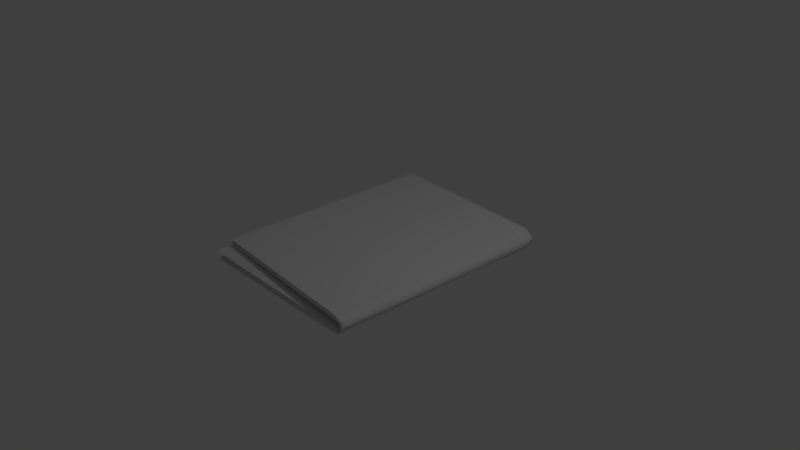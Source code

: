 # Source: paper3.blend  (saved by Blender 2.79.0; exported with 4.5.12 LTS)
import bpy
from mathutils import Matrix  # noqa: F401  (used for matrix-valued properties, if any)

bpy.ops.wm.read_factory_settings(use_empty=True)
scene = bpy.context.scene
scene.name = 'Scene'

# ---- collections
col_collection_1 = bpy.data.collections.new('Collection 1'); scene.collection.children.link(col_collection_1)

# ---- materials (node trees are filled in below, after node groups)
mat_material = bpy.data.materials.new('Material')
mat_material.alpha_threshold = 0.0
mat_material.use_transparent_shadow = False
mat_material.roughness = 0.5
mat_material.line_color = (0.0, 0.0, 0.0, 1.0)

# ---- material node trees

# ---- world
world_world = bpy.data.worlds.new('World'); scene.world = world_world
world_world.color = (0.05088, 0.05088, 0.05088)
world_world.use_sun_shadow = False
world_world.sun_shadow_jitter_overblur = 0.0
world_world.cycles.sampling_method = 'MANUAL'

# ---- cameras
cam_camera = bpy.data.cameras.new('Camera')
cam_camera.clip_end = 100.0
cam_camera.lens = 35.0
cam_camera.sensor_width = 32.0
cam_camera.sensor_height = 18.0
cam_camera.ortho_scale = 7.314
cam_camera.dof.focus_distance = 0.0
cam_camera.dof.aperture_fstop = 128.0

# ---- lights
light_lamp = bpy.data.lights.new('Lamp', 'POINT')
light_lamp.transmission_factor = 0.0
light_lamp.cutoff_distance = 30.0
light_lamp.energy = 100.0
light_lamp.shadow_buffer_clip_start = 1.001
light_lamp.shadow_soft_size = 0.1
light_lamp.shadow_maximum_resolution = 0.006
light_lamp.use_absolute_resolution = True

# ---- meshes
me_cube = bpy.data.meshes.new('Cube')
me_cube.from_pydata([(-0.44, 0.8678, -0.6114), (-0.3838, -1.13, -0.7744), (-0.4375, -0.982, -0.07511), (-0.4375, 0.994, -0.04535), (-0.4408, 0.8677, -0.4392), (-0.3853, -1.13, -0.4392), (-0.4375, -0.982, -0.4105), (-0.4375, 1.018, -0.4105), (-0.4348, 0.8334, -0.478), (-0.4404, 0.8677, -0.5231), (-0.4348, 0.8474, -0.5663), (-0.3834, -1.188, -0.5096), (-0.3826, -1.202, -0.6068), (-0.3825, -1.188, -0.704), (-0.4375, -1.04, -0.34), (-0.4375, -1.054, -0.2428), (-0.4375, -1.04, -0.1456), (-0.4326, 0.9593, -0.1778), (-0.4375, 0.994, -0.1337), (-0.4326, 0.9732, -0.0895), (0.4654, 0.9921, -0.2227), (0.5065, -1.008, -0.09894), (0.4469, 0.9818, -0.2797), (0.4859, -1.008, -0.4035), (0.4615, 0.9713, -0.2628), (0.4563, 0.9822, -0.3029), (0.4546, 0.9473, -0.343), (0.49, -1.066, -0.3395), (0.496, -1.08, -0.2512), (0.502, -1.066, -0.1629), (0.4375, 0.994, 0.002697), (0.4375, -1.006, 0.1178), (0.4375, 0.994, -0.1696), (0.4375, -1.006, -0.2177), (0.4381, 0.9732, -0.04146), (0.4375, 0.994, -0.08561), (0.4381, 0.9593, -0.1298), (0.4375, -1.064, -0.1472), (0.4375, -1.078, -0.04995), (0.4375, -1.064, 0.04729), (0.4206, 0.9792, -0.5676), (0.4684, -1.017, -0.755), (0.4198, 0.9791, -0.3954), (0.4871, -1.018, -0.5283), (0.4216, 0.9584, -0.5234), (0.4202, 0.9791, -0.4793), (0.4216, 0.9445, -0.4351), (0.4688, -1.076, -0.4901), (0.4696, -1.089, -0.5873), (0.4697, -1.075, -0.6845), (0.4676, 0.9834, -0.3429), (0.5263, -1.012, -0.4881), (0.4465, 0.9814, -0.3651), (0.4598, -1.008, -0.3894), (0.4646, 0.9621, -0.4102), (0.4579, 0.9824, -0.3296), (0.453, 0.9472, -0.3778), (0.5048, -1.072, -0.4153), (0.5184, -1.085, -0.4509), (0.5183, -1.071, -0.4623), (0.4517, 0.9925, -0.05835), (0.4646, -1.008, 0.07458), (0.445, 0.9925, -0.2245), (0.4516, -1.008, -0.2968), (0.4502, 0.9717, -0.1015), (0.4483, 0.9925, -0.1435), (0.4467, 0.9578, -0.1866), (0.4541, -1.066, -0.2289), (0.4579, -1.08, -0.1352), (0.4617, -1.066, 0.006636)], [], [(3, 2, 31, 30), (10, 0, 1, 13), (16, 2, 3, 19), (6, 14, 17, 7), (14, 15, 18, 17), (15, 16, 19, 18), (4, 8, 11, 5), (8, 9, 12, 11), (9, 10, 13, 12), (58, 59, 29, 28), (57, 58, 28, 27), (53, 57, 27, 23), (55, 56, 26, 25), (54, 55, 25, 24), (50, 54, 24, 20), (52, 53, 23, 22), (56, 52, 22, 26), (59, 51, 21, 29), (50, 20, 21, 51), (2, 16, 39, 31), (7, 17, 36, 32), (6, 7, 32, 33), (19, 3, 30, 34), (18, 19, 34, 35), (17, 18, 35, 36), (14, 6, 33, 37), (15, 14, 37, 38), (16, 15, 38, 39), (0, 40, 41, 1), (68, 69, 39, 38), (67, 68, 38, 37), (63, 67, 37, 33), (65, 66, 36, 35), (64, 65, 35, 34), (60, 64, 34, 30), (62, 63, 33, 32), (66, 62, 32, 36), (69, 61, 31, 39), (60, 30, 31, 61), (13, 1, 41, 49), (8, 4, 42, 46), (4, 5, 43, 42), (0, 10, 44, 40), (10, 9, 45, 44), (9, 8, 46, 45), (5, 11, 47, 43), (11, 12, 48, 47), (12, 13, 49, 48), (40, 50, 51, 41), (49, 41, 51, 59), (46, 42, 52, 56), (42, 43, 53, 52), (40, 44, 54, 50), (44, 45, 55, 54), (45, 46, 56, 55), (43, 47, 57, 53), (47, 48, 58, 57), (48, 49, 59, 58), (20, 60, 61, 21), (29, 21, 61, 69), (26, 22, 62, 66), (22, 23, 63, 62), (20, 24, 64, 60), (24, 25, 65, 64), (25, 26, 66, 65), (23, 27, 67, 63), (27, 28, 68, 67), (28, 29, 69, 68)])
me_cube.polygons.foreach_set('use_smooth', [True] * 68)
_k = set([(0, 1), (0, 40), (1, 13), (2, 3), (2, 16), (3, 30), (4, 5), (4, 42), (5, 11), (6, 7), (6, 14), (7, 32), (9, 45), (11, 12), (12, 13), (14, 15), (15, 16), (18, 35), (20, 50), (20, 60), (22, 52), (22, 62), (25, 55), (25, 65), (30, 60), (32, 62), (35, 65), (40, 50), (42, 52), (45, 55)])
me_cube.attributes.new('sharp_edge', 'BOOLEAN', 'EDGE').data.foreach_set('value', [ (min(e.vertices), max(e.vertices)) in _k for e in me_cube.edges])
_uv = me_cube.uv_layers.new(name='UVMap')
_uv.uv.foreach_set('vector', [0.0008789, 0.006166, 0.457, 0.006167, 0.457, 0.3865, 0.0008786, 0.3865, 0.3538, 0.9399, 0.3555, 0.9474, 0.01104, 0.964, 0.002335, 0.9537, 0.9958, 0.9432, 0.9869, 0.9531, 0.6488, 0.9391, 0.6502, 0.9322, 0.9898, 0.9059, 0.9972, 0.916, 0.6515, 0.9165, 0.6482, 0.909, 0.9972, 0.916, 0.9984, 0.9292, 0.6487, 0.9238, 0.6515, 0.9165, 0.9984, 0.9292, 0.9958, 0.9432, 0.6502, 0.9322, 0.6487, 0.9238, 0.3545, 0.9172, 0.3516, 0.924, 0.001638, 0.9262, 0.00937, 0.9162, 0.3516, 0.924, 0.355, 0.933, 7.291e-05, 0.9395, 0.001638, 0.9262, 0.355, 0.933, 0.3538, 0.9399, 0.002335, 0.9537, 7.291e-05, 0.9395, 0.5001, 0.468, 0.4778, 0.468, 0.4778, 0.4408, 0.5001, 0.4408, 0.5225, 0.468, 0.5001, 0.468, 0.5001, 0.4408, 0.5225, 0.4408, 0.5432, 0.468, 0.5225, 0.468, 0.5225, 0.4408, 0.5432, 0.4408, 0.4927, 0.9287, 0.4922, 0.9205, 0.5015, 0.9202, 0.5018, 0.9284, 0.4928, 0.9363, 0.4927, 0.9287, 0.5018, 0.9284, 0.502, 0.936, 0.493, 0.9435, 0.4928, 0.9363, 0.502, 0.936, 0.5021, 0.9432, 0.9979, 0.468, 0.5432, 0.468, 0.5432, 0.4408, 0.9979, 0.4408, 0.4922, 0.9205, 0.4922, 0.9134, 0.5014, 0.9131, 0.5015, 0.9202, 0.4778, 0.468, 0.457, 0.468, 0.457, 0.4408, 0.4778, 0.4408, 0.0008786, 0.468, 0.0008786, 0.4408, 0.457, 0.4408, 0.457, 0.468, 0.457, 0.006167, 0.4778, 0.006167, 0.4778, 0.3865, 0.457, 0.3865, 0.6482, 0.909, 0.6515, 0.9165, 0.5203, 0.9198, 0.5197, 0.9126, 0.5432, 0.006167, 0.9979, 0.006165, 0.9979, 0.3865, 0.5432, 0.3865, 0.6502, 0.9322, 0.6488, 0.9391, 0.5205, 0.9427, 0.5206, 0.9355, 0.6487, 0.9238, 0.6502, 0.9322, 0.5206, 0.9355, 0.5202, 0.9278, 0.6515, 0.9165, 0.6487, 0.9238, 0.5202, 0.9278, 0.5203, 0.9198, 0.5225, 0.006167, 0.5432, 0.006167, 0.5432, 0.3865, 0.5225, 0.3865, 0.5001, 0.006168, 0.5225, 0.006167, 0.5225, 0.3865, 0.5001, 0.3865, 0.4778, 0.006167, 0.5001, 0.006168, 0.5001, 0.3865, 0.4778, 0.3865, 0.0008785, 0.8755, 0.0008786, 0.4952, 0.457, 0.4952, 0.457, 0.8755, 0.5001, 0.4137, 0.4778, 0.4137, 0.4778, 0.3865, 0.5001, 0.3865, 0.5225, 0.4137, 0.5001, 0.4137, 0.5001, 0.3865, 0.5225, 0.3865, 0.5432, 0.4137, 0.5225, 0.4137, 0.5225, 0.3865, 0.5432, 0.3865, 0.511, 0.9281, 0.5109, 0.92, 0.5203, 0.9198, 0.5202, 0.9278, 0.5113, 0.9358, 0.511, 0.9281, 0.5202, 0.9278, 0.5206, 0.9355, 0.5113, 0.943, 0.5113, 0.9358, 0.5206, 0.9355, 0.5205, 0.9427, 0.9979, 0.4137, 0.5432, 0.4137, 0.5432, 0.3865, 0.9979, 0.3865, 0.5109, 0.92, 0.5105, 0.9128, 0.5197, 0.9126, 0.5203, 0.9198, 0.4778, 0.4137, 0.457, 0.4137, 0.457, 0.3865, 0.4778, 0.3865, 0.0008786, 0.4137, 0.0008786, 0.3865, 0.457, 0.3865, 0.457, 0.4137, 0.4778, 0.8755, 0.457, 0.8755, 0.457, 0.4952, 0.4778, 0.4952, 0.3516, 0.924, 0.3545, 0.9172, 0.483, 0.9136, 0.4828, 0.9207, 0.9979, 0.8755, 0.5432, 0.8755, 0.5432, 0.4952, 0.9979, 0.4952, 0.3555, 0.9474, 0.3538, 0.9399, 0.4835, 0.9365, 0.4838, 0.9438, 0.3538, 0.9399, 0.355, 0.933, 0.4835, 0.929, 0.4835, 0.9365, 0.355, 0.933, 0.3516, 0.924, 0.4828, 0.9207, 0.4835, 0.929, 0.5432, 0.8755, 0.5225, 0.8755, 0.5225, 0.4952, 0.5432, 0.4952, 0.5225, 0.8755, 0.5001, 0.8755, 0.5001, 0.4952, 0.5225, 0.4952, 0.5001, 0.8755, 0.4778, 0.8755, 0.4778, 0.4952, 0.5001, 0.4952, 0.0008786, 0.4952, 0.0008786, 0.468, 0.457, 0.468, 0.457, 0.4952, 0.4778, 0.4952, 0.457, 0.4952, 0.457, 0.468, 0.4778, 0.468, 0.4828, 0.9207, 0.483, 0.9136, 0.4922, 0.9134, 0.4922, 0.9205, 0.9979, 0.4952, 0.5432, 0.4952, 0.5432, 0.468, 0.9979, 0.468, 0.4838, 0.9438, 0.4835, 0.9365, 0.4928, 0.9363, 0.493, 0.9435, 0.4835, 0.9365, 0.4835, 0.929, 0.4927, 0.9287, 0.4928, 0.9363, 0.4835, 0.929, 0.4828, 0.9207, 0.4922, 0.9205, 0.4927, 0.9287, 0.5432, 0.4952, 0.5225, 0.4952, 0.5225, 0.468, 0.5432, 0.468, 0.5225, 0.4952, 0.5001, 0.4952, 0.5001, 0.468, 0.5225, 0.468, 0.5001, 0.4952, 0.4778, 0.4952, 0.4778, 0.468, 0.5001, 0.468, 0.0008786, 0.4408, 0.0008786, 0.4137, 0.457, 0.4137, 0.457, 0.4408, 0.4778, 0.4408, 0.457, 0.4408, 0.457, 0.4137, 0.4778, 0.4137, 0.5015, 0.9202, 0.5014, 0.9131, 0.5105, 0.9128, 0.5109, 0.92, 0.9979, 0.4408, 0.5432, 0.4408, 0.5432, 0.4137, 0.9979, 0.4137, 0.5021, 0.9432, 0.502, 0.936, 0.5113, 0.9358, 0.5113, 0.943, 0.502, 0.936, 0.5018, 0.9284, 0.511, 0.9281, 0.5113, 0.9358, 0.5018, 0.9284, 0.5015, 0.9202, 0.5109, 0.92, 0.511, 0.9281, 0.5432, 0.4408, 0.5225, 0.4408, 0.5225, 0.4137, 0.5432, 0.4137, 0.5225, 0.4408, 0.5001, 0.4408, 0.5001, 0.4137, 0.5225, 0.4137, 0.5001, 0.4408, 0.4778, 0.4408, 0.4778, 0.4137, 0.5001, 0.4137])
me_cube.materials.append(mat_material)
me_cube.use_remesh_preserve_volume = False
me_cube.use_remesh_preserve_attributes = False
me_cube.use_mirror_vertex_groups = False
me_cube.update()

# ---- objects
ob_cube = bpy.data.objects.new('Cube', me_cube)
ob_lamp = bpy.data.objects.new('Lamp', light_lamp)
ob_camera = bpy.data.objects.new('Camera', cam_camera)

# ---- transforms, parenting, visibility, modifiers, constraints
ob_cube.location = (0.0, 0.0, 0.0)
ob_cube.rotation_euler = (3.142, -0.0, 0.0)
ob_cube.scale = (2.633, 1.503, 0.3859)
ob_cube.lock_rotations_4d = False
ob_cube.empty_display_type = 'ARROWS'
ob_cube.lineart.crease_threshold = 0.0
ob_lamp.location = (4.076, 1.005, 5.904)
ob_lamp.rotation_euler = (0.6503, 0.05522, 1.866)
ob_lamp.lock_rotations_4d = False
ob_lamp.empty_display_type = 'ARROWS'
ob_lamp.color = (0.0, 0.0, 0.0, 0.0)
ob_lamp.lineart.crease_threshold = 0.0
ob_camera.location = (7.481, -6.508, 5.344)
ob_camera.rotation_euler = (1.109, 0.0, 0.8149)
ob_camera.lock_rotations_4d = False
ob_camera.empty_display_type = 'ARROWS'
ob_camera.color = (0.0, 0.0, 0.0, 0.0)
ob_camera.display_type = 'WIRE'
ob_camera.lineart.crease_threshold = 0.0

# ---- collection membership
col_collection_1.objects.link(ob_cube)
col_collection_1.objects.link(ob_lamp)
col_collection_1.objects.link(ob_camera)

# ---- scene / render settings (as saved in the file)
scene.camera = ob_camera
scene.frame_start = 1; scene.frame_end = 250; scene.frame_set(1)
scene.render.engine = 'BLENDER_EEVEE_NEXT'
scene.render.resolution_percentage = 50
scene.render.dither_intensity = 0.0
scene.cycles.use_denoising = False
scene.cycles.samples = 128
scene.cycles.sampling_pattern = 'TABULATED_SOBOL'
scene.cycles.use_adaptive_sampling = False
scene.cycles.use_light_tree = False
scene.cycles.blur_glossy = 0.0
scene.cycles.sample_clamp_indirect = 0.0
scene.view_settings.view_transform = 'Standard'
bpy.context.view_layer.update()
